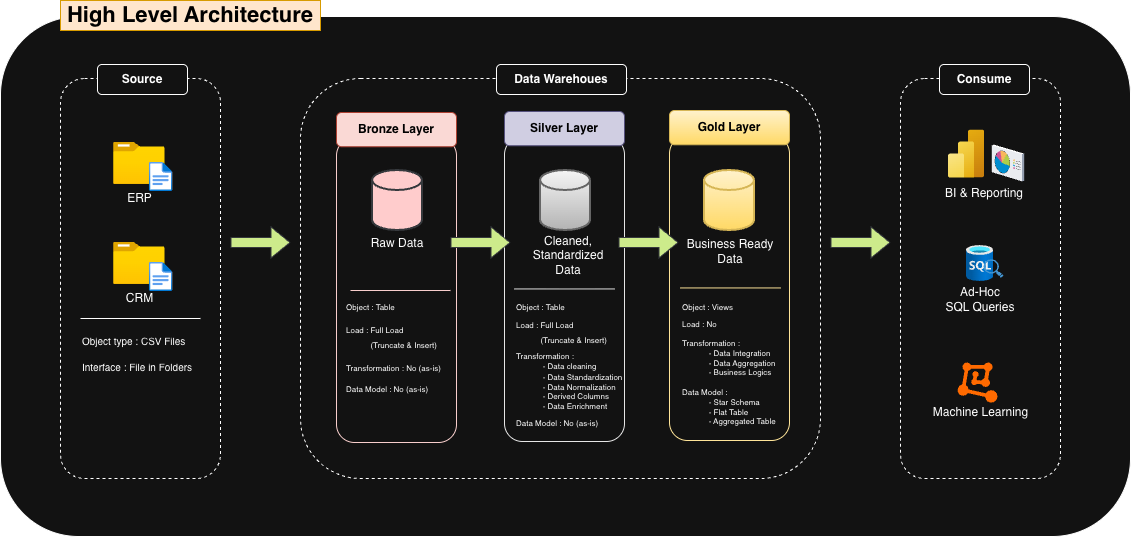

The diagram above was exported from draw.io. Its source (the exported page's mxGraphModel, read from the mxfile embedded in the PNG):
<mxGraphModel dx="1220" dy="944" grid="1" gridSize="10" guides="1" tooltips="1" connect="1" arrows="1" fold="1" page="1" pageScale="1" pageWidth="850" pageHeight="1100" math="0" shadow="0">
  <root>
    <mxCell id="0" />
    <mxCell id="1" parent="0" />
    <mxCell id="EMCwiiqizg3QM0saTNh8-80" connectable="0" parent="1" style="group" value="" vertex="1">
      <mxGeometry height="536" width="1130" x="60" y="38" as="geometry" />
    </mxCell>
    <mxCell id="EMCwiiqizg3QM0saTNh8-79" parent="EMCwiiqizg3QM0saTNh8-80" style="rounded=1;whiteSpace=wrap;html=1;" value="" vertex="1">
      <mxGeometry height="520" width="1130" y="16" as="geometry" />
    </mxCell>
    <mxCell id="EMCwiiqizg3QM0saTNh8-1" parent="EMCwiiqizg3QM0saTNh8-80" style="text;html=1;whiteSpace=wrap;align=center;verticalAlign=middle;rounded=0;fontSize=22;fillColor=#ffe6cc;strokeColor=#d79b00;" value="&lt;b&gt;&lt;font style=&quot;color: rgb(0, 0, 0);&quot;&gt;High Level Architecture&lt;/font&gt;&lt;/b&gt;" vertex="1">
      <mxGeometry height="30" width="260" x="60" as="geometry" />
    </mxCell>
    <mxCell id="EMCwiiqizg3QM0saTNh8-2" parent="EMCwiiqizg3QM0saTNh8-80" style="rounded=1;whiteSpace=wrap;html=1;dashed=1;" value="" vertex="1">
      <mxGeometry height="400" width="160" x="60" y="78" as="geometry" />
    </mxCell>
    <mxCell id="EMCwiiqizg3QM0saTNh8-3" parent="EMCwiiqizg3QM0saTNh8-80" style="rounded=1;whiteSpace=wrap;html=1;dashed=1;" value="" vertex="1">
      <mxGeometry height="400" width="520" x="300" y="78" as="geometry" />
    </mxCell>
    <mxCell id="EMCwiiqizg3QM0saTNh8-4" parent="EMCwiiqizg3QM0saTNh8-80" style="rounded=1;whiteSpace=wrap;html=1;dashed=1;" value="" vertex="1">
      <mxGeometry height="400" width="160" x="900" y="78" as="geometry" />
    </mxCell>
    <mxCell id="EMCwiiqizg3QM0saTNh8-6" parent="EMCwiiqizg3QM0saTNh8-80" style="rounded=1;whiteSpace=wrap;html=1;" value="&lt;b&gt;Source&lt;/b&gt;" vertex="1">
      <mxGeometry height="30" width="90" x="97" y="64" as="geometry" />
    </mxCell>
    <mxCell id="EMCwiiqizg3QM0saTNh8-7" parent="EMCwiiqizg3QM0saTNh8-80" style="rounded=1;whiteSpace=wrap;html=1;" value="&lt;b&gt;Data Warehoues&lt;/b&gt;" vertex="1">
      <mxGeometry height="30" width="130" x="496" y="64" as="geometry" />
    </mxCell>
    <mxCell id="EMCwiiqizg3QM0saTNh8-8" parent="EMCwiiqizg3QM0saTNh8-80" style="rounded=1;whiteSpace=wrap;html=1;" value="&lt;b&gt;Consume&lt;/b&gt;" vertex="1">
      <mxGeometry height="30" width="90" x="939" y="64" as="geometry" />
    </mxCell>
    <mxCell id="EMCwiiqizg3QM0saTNh8-15" connectable="0" parent="EMCwiiqizg3QM0saTNh8-80" style="group" value="" vertex="1">
      <mxGeometry height="330" width="120" x="336" y="112" as="geometry" />
    </mxCell>
    <mxCell id="EMCwiiqizg3QM0saTNh8-12" parent="EMCwiiqizg3QM0saTNh8-15" style="rounded=1;whiteSpace=wrap;html=1;fillColor=none;strokeColor=#F8CECC;" value="" vertex="1">
      <mxGeometry height="304.878892733564" width="120" y="25.121107266435992" as="geometry" />
    </mxCell>
    <mxCell id="EMCwiiqizg3QM0saTNh8-14" parent="EMCwiiqizg3QM0saTNh8-15" style="rounded=1;whiteSpace=wrap;html=1;fillColor=#fad9d5;strokeColor=#ae4132;" value="&lt;b&gt;&lt;font style=&quot;color: rgb(0, 0, 0);&quot;&gt;Bronze Layer&lt;/font&gt;&lt;/b&gt;" vertex="1">
      <mxGeometry height="34.256055363321806" width="120" as="geometry" />
    </mxCell>
    <mxCell id="EMCwiiqizg3QM0saTNh8-36" parent="EMCwiiqizg3QM0saTNh8-15" style="strokeWidth=2;html=1;shape=mxgraph.flowchart.database;whiteSpace=wrap;fillColor=#ffcccc;strokeColor=#36393d;" value="" vertex="1">
      <mxGeometry height="60" width="50" x="36" y="58" as="geometry" />
    </mxCell>
    <mxCell id="EMCwiiqizg3QM0saTNh8-43" parent="EMCwiiqizg3QM0saTNh8-15" style="text;html=1;whiteSpace=wrap;strokeColor=none;fillColor=none;align=center;verticalAlign=middle;rounded=0;" value="Raw Data" vertex="1">
      <mxGeometry height="30" width="60" x="31" y="116" as="geometry" />
    </mxCell>
    <mxCell id="EMCwiiqizg3QM0saTNh8-46" edge="1" parent="EMCwiiqizg3QM0saTNh8-15" style="endArrow=none;html=1;rounded=0;fillColor=#ffcccc;strokeColor=#F8CECC;" value="">
      <mxGeometry height="50" relative="1" width="50" as="geometry">
        <mxPoint x="14" y="178" as="sourcePoint" />
        <mxPoint x="114" y="178" as="targetPoint" />
      </mxGeometry>
    </mxCell>
    <mxCell id="EMCwiiqizg3QM0saTNh8-55" connectable="0" parent="EMCwiiqizg3QM0saTNh8-15" style="group" value="" vertex="1">
      <mxGeometry height="98" width="110" x="8" y="186" as="geometry" />
    </mxCell>
    <mxCell id="EMCwiiqizg3QM0saTNh8-51" parent="EMCwiiqizg3QM0saTNh8-55" style="text;html=1;whiteSpace=wrap;strokeColor=none;fillColor=none;align=left;verticalAlign=middle;rounded=0;" value="&lt;font style=&quot;font-size: 8px;&quot;&gt;Object : Table&lt;/font&gt;" vertex="1">
      <mxGeometry height="16" width="76" as="geometry" />
    </mxCell>
    <mxCell id="EMCwiiqizg3QM0saTNh8-52" parent="EMCwiiqizg3QM0saTNh8-55" style="text;html=1;whiteSpace=wrap;strokeColor=none;fillColor=none;align=left;verticalAlign=middle;rounded=0;" value="&lt;font style=&quot;font-size: 8px;&quot;&gt;Load : Full Load&lt;/font&gt;&lt;div&gt;&lt;font style=&quot;font-size: 8px;&quot;&gt;&amp;nbsp; &amp;nbsp; &amp;nbsp; &amp;nbsp; &amp;nbsp; &amp;nbsp;(Truncate &amp;amp; Insert)&lt;/font&gt;&lt;/div&gt;" vertex="1">
      <mxGeometry height="16" width="110" y="30" as="geometry" />
    </mxCell>
    <mxCell id="EMCwiiqizg3QM0saTNh8-53" parent="EMCwiiqizg3QM0saTNh8-55" style="text;html=1;whiteSpace=wrap;strokeColor=none;fillColor=none;align=left;verticalAlign=middle;rounded=0;" value="&lt;font style=&quot;font-size: 8px;&quot;&gt;Transformation : No (as-is)&lt;br&gt;&lt;/font&gt;" vertex="1">
      <mxGeometry height="16" width="110" y="61" as="geometry" />
    </mxCell>
    <mxCell id="EMCwiiqizg3QM0saTNh8-54" parent="EMCwiiqizg3QM0saTNh8-55" style="text;html=1;whiteSpace=wrap;strokeColor=none;fillColor=none;align=left;verticalAlign=middle;rounded=0;" value="&lt;font style=&quot;font-size: 8px;&quot;&gt;Data Model : No (as-is)&lt;br&gt;&lt;/font&gt;" vertex="1">
      <mxGeometry height="16" width="110" y="82" as="geometry" />
    </mxCell>
    <mxCell id="EMCwiiqizg3QM0saTNh8-16" connectable="0" parent="EMCwiiqizg3QM0saTNh8-80" style="group" value="" vertex="1">
      <mxGeometry height="330" width="130" x="504" y="111" as="geometry" />
    </mxCell>
    <mxCell id="EMCwiiqizg3QM0saTNh8-17" parent="EMCwiiqizg3QM0saTNh8-16" style="rounded=1;whiteSpace=wrap;html=1;strokeColor=#E6E6E6;" value="" vertex="1">
      <mxGeometry height="304.878892733564" width="120" y="25.121107266435992" as="geometry" />
    </mxCell>
    <mxCell id="EMCwiiqizg3QM0saTNh8-18" parent="EMCwiiqizg3QM0saTNh8-16" style="rounded=1;whiteSpace=wrap;html=1;fillColor=#d0cee2;strokeColor=#56517e;" value="&lt;b&gt;&lt;font style=&quot;color: rgb(0, 0, 0);&quot;&gt;Silver Layer&lt;/font&gt;&lt;/b&gt;" vertex="1">
      <mxGeometry height="34.256055363321806" width="120" as="geometry" />
    </mxCell>
    <mxCell id="EMCwiiqizg3QM0saTNh8-37" parent="EMCwiiqizg3QM0saTNh8-16" style="strokeWidth=2;html=1;shape=mxgraph.flowchart.database;whiteSpace=wrap;fillColor=#f5f5f5;strokeColor=#666666;gradientColor=#b3b3b3;" value="" vertex="1">
      <mxGeometry height="60" width="50" x="36" y="59" as="geometry" />
    </mxCell>
    <mxCell id="EMCwiiqizg3QM0saTNh8-44" parent="EMCwiiqizg3QM0saTNh8-16" style="text;html=1;whiteSpace=wrap;strokeColor=none;fillColor=none;align=center;verticalAlign=middle;rounded=0;" value="Cleaned, Standardized Data" vertex="1">
      <mxGeometry height="30" width="100" x="14" y="129" as="geometry" />
    </mxCell>
    <mxCell id="EMCwiiqizg3QM0saTNh8-47" edge="1" parent="EMCwiiqizg3QM0saTNh8-16" style="endArrow=none;html=1;rounded=0;fillColor=#ffcccc;strokeColor=#E6E6E6;" value="">
      <mxGeometry height="50" relative="1" width="50" as="geometry">
        <mxPoint x="10" y="177.43" as="sourcePoint" />
        <mxPoint x="110" y="177.43" as="targetPoint" />
      </mxGeometry>
    </mxCell>
    <mxCell id="EMCwiiqizg3QM0saTNh8-57" parent="EMCwiiqizg3QM0saTNh8-16" style="text;html=1;whiteSpace=wrap;strokeColor=none;fillColor=none;align=left;verticalAlign=middle;rounded=0;" value="&lt;font style=&quot;font-size: 8px;&quot;&gt;Object : Table&lt;/font&gt;" vertex="1">
      <mxGeometry height="16" width="76" x="10" y="187" as="geometry" />
    </mxCell>
    <mxCell id="EMCwiiqizg3QM0saTNh8-58" parent="EMCwiiqizg3QM0saTNh8-16" style="text;html=1;whiteSpace=wrap;strokeColor=none;fillColor=none;align=left;verticalAlign=middle;rounded=0;" value="&lt;font style=&quot;font-size: 8px;&quot;&gt;Load : Full Load&lt;/font&gt;&lt;div&gt;&lt;font style=&quot;font-size: 8px;&quot;&gt;&amp;nbsp; &amp;nbsp; &amp;nbsp; &amp;nbsp; &amp;nbsp; &amp;nbsp;(Truncate &amp;amp; Insert)&lt;/font&gt;&lt;/div&gt;" vertex="1">
      <mxGeometry height="16" width="110" x="10" y="212" as="geometry" />
    </mxCell>
    <mxCell id="EMCwiiqizg3QM0saTNh8-59" parent="EMCwiiqizg3QM0saTNh8-16" style="text;html=1;whiteSpace=wrap;strokeColor=none;fillColor=none;align=left;verticalAlign=middle;rounded=0;" value="&lt;div style=&quot;line-height: 80%;&quot;&gt;&lt;font style=&quot;font-size: 8px;&quot;&gt;&lt;font style=&quot;line-height: 80%;&quot;&gt;Transformation :&amp;nbsp;&lt;/font&gt;&lt;/font&gt;&lt;/div&gt;&lt;div style=&quot;line-height: 80%;&quot;&gt;&lt;font style=&quot;font-size: 8px;&quot;&gt;&lt;font style=&quot;line-height: 80%;&quot;&gt;&lt;span style=&quot;white-space: pre;&quot;&gt;&#09;&lt;/span&gt;- Data cleaning&lt;br&gt;&lt;/font&gt;&lt;/font&gt;&lt;div&gt;&lt;font style=&quot;line-height: 80%; font-size: 8px;&quot;&gt;&lt;span style=&quot;white-space: pre;&quot;&gt;&#09;&lt;/span&gt;- Data Standardization&lt;/font&gt;&lt;/div&gt;&lt;div&gt;&lt;font style=&quot;line-height: 80%; font-size: 8px;&quot;&gt;&lt;span style=&quot;white-space: pre;&quot;&gt;&#09;&lt;/span&gt;- Data Normalization&lt;/font&gt;&lt;/div&gt;&lt;div&gt;&lt;font style=&quot;line-height: 80%; font-size: 8px;&quot;&gt;&lt;span style=&quot;white-space: pre;&quot;&gt;&#09;&lt;/span&gt;- Derived Columns&lt;/font&gt;&lt;/div&gt;&lt;div&gt;&lt;font style=&quot;line-height: 80%; font-size: 8px;&quot;&gt;&lt;span style=&quot;white-space: pre;&quot;&gt;&#09;&lt;/span&gt;- Data Enrichment&lt;/font&gt;&lt;/div&gt;&lt;/div&gt;" vertex="1">
      <mxGeometry height="52" width="110" x="10" y="243" as="geometry" />
    </mxCell>
    <mxCell id="EMCwiiqizg3QM0saTNh8-60" parent="EMCwiiqizg3QM0saTNh8-16" style="text;html=1;whiteSpace=wrap;strokeColor=none;fillColor=none;align=left;verticalAlign=middle;rounded=0;" value="&lt;font style=&quot;font-size: 8px;&quot;&gt;Data Model : No (as-is)&lt;br&gt;&lt;/font&gt;" vertex="1">
      <mxGeometry height="16" width="110" x="10" y="303" as="geometry" />
    </mxCell>
    <mxCell id="EMCwiiqizg3QM0saTNh8-19" connectable="0" parent="EMCwiiqizg3QM0saTNh8-80" style="group" value="" vertex="1">
      <mxGeometry height="330" width="121" x="669" y="110" as="geometry" />
    </mxCell>
    <mxCell id="EMCwiiqizg3QM0saTNh8-20" parent="EMCwiiqizg3QM0saTNh8-19" style="rounded=1;whiteSpace=wrap;html=1;strokeColor=#FFE599;" value="" vertex="1">
      <mxGeometry height="304.878892733564" width="120" y="25.121107266435992" as="geometry" />
    </mxCell>
    <mxCell id="EMCwiiqizg3QM0saTNh8-21" parent="EMCwiiqizg3QM0saTNh8-19" style="rounded=1;whiteSpace=wrap;html=1;fillColor=#fff2cc;gradientColor=#ffd966;strokeColor=#d6b656;" value="&lt;b&gt;&lt;font style=&quot;color: rgb(0, 0, 0);&quot;&gt;Gold Layer&lt;/font&gt;&lt;/b&gt;" vertex="1">
      <mxGeometry height="34.256055363321806" width="120" as="geometry" />
    </mxCell>
    <mxCell id="EMCwiiqizg3QM0saTNh8-38" parent="EMCwiiqizg3QM0saTNh8-19" style="strokeWidth=2;html=1;shape=mxgraph.flowchart.database;whiteSpace=wrap;fillColor=#fff2cc;strokeColor=#d6b656;gradientColor=#ffd966;" value="" vertex="1">
      <mxGeometry height="60" width="50" x="35" y="60" as="geometry" />
    </mxCell>
    <mxCell id="EMCwiiqizg3QM0saTNh8-45" parent="EMCwiiqizg3QM0saTNh8-19" style="text;html=1;whiteSpace=wrap;strokeColor=none;fillColor=none;align=center;verticalAlign=middle;rounded=0;" value="Business Ready Data" vertex="1">
      <mxGeometry height="30" width="100" x="11" y="126" as="geometry" />
    </mxCell>
    <mxCell id="EMCwiiqizg3QM0saTNh8-48" edge="1" parent="EMCwiiqizg3QM0saTNh8-19" style="endArrow=none;html=1;rounded=0;fillColor=#ffcccc;strokeColor=#FFE599;" value="">
      <mxGeometry height="50" relative="1" width="50" as="geometry">
        <mxPoint x="11" y="177.43" as="sourcePoint" />
        <mxPoint x="111" y="177.43" as="targetPoint" />
      </mxGeometry>
    </mxCell>
    <mxCell id="EMCwiiqizg3QM0saTNh8-62" parent="EMCwiiqizg3QM0saTNh8-19" style="text;html=1;whiteSpace=wrap;strokeColor=none;fillColor=none;align=left;verticalAlign=middle;rounded=0;" value="&lt;font style=&quot;font-size: 8px;&quot;&gt;Object : Views&lt;/font&gt;" vertex="1">
      <mxGeometry height="16" width="76" x="11" y="188" as="geometry" />
    </mxCell>
    <mxCell id="EMCwiiqizg3QM0saTNh8-63" parent="EMCwiiqizg3QM0saTNh8-19" style="text;html=1;whiteSpace=wrap;strokeColor=none;fillColor=none;align=left;verticalAlign=middle;rounded=0;" value="&lt;font style=&quot;font-size: 8px;&quot;&gt;Load : No&lt;br&gt;&lt;/font&gt;" vertex="1">
      <mxGeometry height="16" width="110" x="11" y="205" as="geometry" />
    </mxCell>
    <mxCell id="EMCwiiqizg3QM0saTNh8-64" parent="EMCwiiqizg3QM0saTNh8-19" style="text;html=1;whiteSpace=wrap;strokeColor=none;fillColor=none;align=left;verticalAlign=middle;rounded=0;" value="&lt;div style=&quot;line-height: 80%;&quot;&gt;&lt;font style=&quot;font-size: 8px; line-height: 80%;&quot;&gt;Transformation :&amp;nbsp;&lt;br&gt;&lt;/font&gt;&lt;div&gt;&lt;font style=&quot;font-size: 8px; line-height: 80%;&quot;&gt;&lt;span style=&quot;white-space: pre;&quot;&gt;&#09;&lt;/span&gt;- Data Integration&lt;/font&gt;&lt;/div&gt;&lt;div&gt;&lt;font style=&quot;font-size: 8px; line-height: 80%;&quot;&gt;&lt;span style=&quot;white-space: pre;&quot;&gt;&#09;&lt;/span&gt;- Data Aggregation&lt;br&gt;&lt;/font&gt;&lt;/div&gt;&lt;div&gt;&lt;font style=&quot;font-size: 8px; line-height: 80%;&quot;&gt;&lt;span style=&quot;white-space: pre;&quot;&gt;&#09;&lt;/span&gt;- Business Logics&lt;/font&gt;&lt;/div&gt;&lt;/div&gt;" vertex="1">
      <mxGeometry height="50" width="110" x="11" y="222" as="geometry" />
    </mxCell>
    <mxCell id="EMCwiiqizg3QM0saTNh8-65" parent="EMCwiiqizg3QM0saTNh8-19" style="text;html=1;whiteSpace=wrap;strokeColor=none;fillColor=none;align=left;verticalAlign=middle;rounded=0;" value="&lt;div style=&quot;line-height: 80%;&quot;&gt;&lt;font style=&quot;font-size: 8px; line-height: 80%;&quot;&gt;Data Model :&amp;nbsp;&lt;/font&gt;&lt;div&gt;&lt;font style=&quot;font-size: 8px; line-height: 80%;&quot;&gt;&lt;span style=&quot;white-space: pre;&quot;&gt;&#09;&lt;/span&gt;- Star Schema&lt;br&gt;&lt;/font&gt;&lt;/div&gt;&lt;div&gt;&lt;font style=&quot;font-size: 8px; line-height: 80%;&quot;&gt;&lt;span style=&quot;white-space: pre;&quot;&gt;&#09;&lt;/span&gt;- Flat Table&lt;br&gt;&lt;/font&gt;&lt;/div&gt;&lt;div&gt;&lt;font style=&quot;font-size: 8px; line-height: 80%;&quot;&gt;&lt;span style=&quot;white-space: pre;&quot;&gt;&#09;&lt;/span&gt;- Aggregated Table&lt;/font&gt;&lt;/div&gt;&lt;/div&gt;" vertex="1">
      <mxGeometry height="48" width="110" x="11" y="272" as="geometry" />
    </mxCell>
    <mxCell id="EMCwiiqizg3QM0saTNh8-24" connectable="0" parent="EMCwiiqizg3QM0saTNh8-80" style="group" value="" vertex="1">
      <mxGeometry height="49" width="59.360000000000014" x="113" y="142" as="geometry" />
    </mxCell>
    <mxCell id="EMCwiiqizg3QM0saTNh8-23" parent="EMCwiiqizg3QM0saTNh8-24" style="image;aspect=fixed;html=1;points=[];align=center;fontSize=12;image=img/lib/azure2/general/Folder_Blank.svg;" value="ERP&lt;div&gt;&lt;br&gt;&lt;/div&gt;" vertex="1">
      <mxGeometry height="41.92" width="51.65" as="geometry" />
    </mxCell>
    <mxCell id="EMCwiiqizg3QM0saTNh8-10" parent="EMCwiiqizg3QM0saTNh8-24" style="image;aspect=fixed;html=1;points=[];align=center;fontSize=12;image=img/lib/azure2/general/File.svg;" value="" vertex="1">
      <mxGeometry height="29" width="23.53" x="35.83000000000001" y="20" as="geometry" />
    </mxCell>
    <mxCell id="EMCwiiqizg3QM0saTNh8-25" connectable="0" parent="EMCwiiqizg3QM0saTNh8-80" style="group" value="" vertex="1">
      <mxGeometry height="49" width="59.360000000000014" x="113" y="242" as="geometry" />
    </mxCell>
    <mxCell id="EMCwiiqizg3QM0saTNh8-26" parent="EMCwiiqizg3QM0saTNh8-25" style="image;aspect=fixed;html=1;points=[];align=center;fontSize=12;image=img/lib/azure2/general/Folder_Blank.svg;" value="&lt;div&gt;CRM&lt;/div&gt;" vertex="1">
      <mxGeometry height="41.92" width="51.65" as="geometry" />
    </mxCell>
    <mxCell id="EMCwiiqizg3QM0saTNh8-27" parent="EMCwiiqizg3QM0saTNh8-25" style="image;aspect=fixed;html=1;points=[];align=center;fontSize=12;image=img/lib/azure2/general/File.svg;" value="" vertex="1">
      <mxGeometry height="29" width="23.53" x="35.83000000000001" y="20" as="geometry" />
    </mxCell>
    <mxCell id="EMCwiiqizg3QM0saTNh8-39" edge="1" parent="EMCwiiqizg3QM0saTNh8-80" style="shape=flexArrow;endArrow=classic;html=1;rounded=0;fillColor=#cdeb8b;strokeColor=#36393d;" value="">
      <mxGeometry height="50" relative="1" width="50" as="geometry">
        <mxPoint x="230" y="242" as="sourcePoint" />
        <mxPoint x="290" y="242" as="targetPoint" />
      </mxGeometry>
    </mxCell>
    <mxCell id="EMCwiiqizg3QM0saTNh8-40" edge="1" parent="EMCwiiqizg3QM0saTNh8-80" style="shape=flexArrow;endArrow=classic;html=1;rounded=0;fillColor=#cdeb8b;strokeColor=#36393d;" value="">
      <mxGeometry height="50" relative="1" width="50" as="geometry">
        <mxPoint x="830" y="242" as="sourcePoint" />
        <mxPoint x="890" y="242" as="targetPoint" />
      </mxGeometry>
    </mxCell>
    <mxCell id="EMCwiiqizg3QM0saTNh8-41" edge="1" parent="EMCwiiqizg3QM0saTNh8-80" style="shape=flexArrow;endArrow=classic;html=1;rounded=0;fillColor=#cdeb8b;strokeColor=#36393d;" value="">
      <mxGeometry height="50" relative="1" width="50" as="geometry">
        <mxPoint x="618" y="242" as="sourcePoint" />
        <mxPoint x="678" y="242" as="targetPoint" />
      </mxGeometry>
    </mxCell>
    <mxCell id="EMCwiiqizg3QM0saTNh8-42" edge="1" parent="EMCwiiqizg3QM0saTNh8-80" style="shape=flexArrow;endArrow=classic;html=1;rounded=0;fillColor=#cdeb8b;strokeColor=#36393d;" value="">
      <mxGeometry height="50" relative="1" width="50" as="geometry">
        <mxPoint x="450" y="242" as="sourcePoint" />
        <mxPoint x="510" y="242" as="targetPoint" />
      </mxGeometry>
    </mxCell>
    <mxCell id="EMCwiiqizg3QM0saTNh8-49" parent="EMCwiiqizg3QM0saTNh8-80" style="text;html=1;whiteSpace=wrap;strokeColor=none;fillColor=none;align=left;verticalAlign=middle;rounded=0;" value="&lt;span style=&quot;font-size: 10px;&quot;&gt;Object type : CSV Files&lt;/span&gt;&lt;div style=&quot;font-size: 10px;&quot;&gt;&lt;div&gt;&lt;br&gt;&lt;/div&gt;&lt;div&gt;Interface : File in Folders&lt;/div&gt;&lt;/div&gt;" vertex="1">
      <mxGeometry height="30" width="120" x="80" y="338" as="geometry" />
    </mxCell>
    <mxCell id="EMCwiiqizg3QM0saTNh8-50" edge="1" parent="EMCwiiqizg3QM0saTNh8-80" style="endArrow=none;html=1;rounded=0;fillColor=#ffcccc;strokeColor=#FFFFFF;" value="">
      <mxGeometry height="50" relative="1" width="50" as="geometry">
        <mxPoint x="80" y="318" as="sourcePoint" />
        <mxPoint x="200" y="318" as="targetPoint" />
      </mxGeometry>
    </mxCell>
    <mxCell id="EMCwiiqizg3QM0saTNh8-71" connectable="0" parent="EMCwiiqizg3QM0saTNh8-80" style="group" value="" vertex="1">
      <mxGeometry height="78" width="90" x="939" y="129.5" as="geometry" />
    </mxCell>
    <mxCell id="EMCwiiqizg3QM0saTNh8-66" parent="EMCwiiqizg3QM0saTNh8-71" style="text;html=1;whiteSpace=wrap;strokeColor=none;fillColor=none;align=center;verticalAlign=middle;rounded=0;" value="BI &amp;amp; Reporting" vertex="1">
      <mxGeometry height="30" width="90" y="48" as="geometry" />
    </mxCell>
    <mxCell id="EMCwiiqizg3QM0saTNh8-69" parent="EMCwiiqizg3QM0saTNh8-71" style="image;aspect=fixed;html=1;points=[];align=center;fontSize=12;image=img/lib/azure2/analytics/Power_BI_Embedded.svg;" value="" vertex="1">
      <mxGeometry height="48" width="36" x="9" as="geometry" />
    </mxCell>
    <mxCell id="EMCwiiqizg3QM0saTNh8-70" parent="EMCwiiqizg3QM0saTNh8-71" style="verticalLabelPosition=bottom;sketch=0;aspect=fixed;html=1;verticalAlign=top;strokeColor=none;align=center;outlineConnect=0;shape=mxgraph.citrix.reporting;" value="" vertex="1">
      <mxGeometry height="37" width="32.98" x="52.01999999999998" y="14.5" as="geometry" />
    </mxCell>
    <mxCell id="EMCwiiqizg3QM0saTNh8-74" connectable="0" parent="EMCwiiqizg3QM0saTNh8-80" style="group" value="" vertex="1">
      <mxGeometry height="65" width="115" x="922.5" y="362" as="geometry" />
    </mxCell>
    <mxCell id="EMCwiiqizg3QM0saTNh8-68" parent="EMCwiiqizg3QM0saTNh8-74" style="text;html=1;whiteSpace=wrap;strokeColor=none;fillColor=none;align=center;verticalAlign=middle;rounded=0;" value="Machine Learning" vertex="1">
      <mxGeometry height="30" width="115" y="35" as="geometry" />
    </mxCell>
    <mxCell id="EMCwiiqizg3QM0saTNh8-73" parent="EMCwiiqizg3QM0saTNh8-74" style="points=[];aspect=fixed;html=1;align=center;shadow=0;dashed=0;fillColor=#FF6A00;strokeColor=none;shape=mxgraph.alibaba_cloud.machine_learning;" value="" vertex="1">
      <mxGeometry height="40.1" width="39.86" x="34.60000000000002" as="geometry" />
    </mxCell>
    <mxCell id="EMCwiiqizg3QM0saTNh8-78" connectable="0" parent="EMCwiiqizg3QM0saTNh8-80" style="group" value="" vertex="1">
      <mxGeometry height="68.5" width="90" x="935" y="245" as="geometry" />
    </mxCell>
    <mxCell id="EMCwiiqizg3QM0saTNh8-67" parent="EMCwiiqizg3QM0saTNh8-78" style="text;html=1;whiteSpace=wrap;strokeColor=none;fillColor=none;align=center;verticalAlign=middle;rounded=0;" value="Ad-Hoc&lt;div&gt;SQL Queries&lt;/div&gt;" vertex="1">
      <mxGeometry height="30" width="90" y="38.5" as="geometry" />
    </mxCell>
    <mxCell id="EMCwiiqizg3QM0saTNh8-77" parent="EMCwiiqizg3QM0saTNh8-78" style="image;aspect=fixed;html=1;points=[];align=center;fontSize=12;image=img/lib/azure2/databases/SQL_Database.svg;" value="" vertex="1">
      <mxGeometry height="36" width="27" x="31" as="geometry" />
    </mxCell>
    <mxCell id="EMCwiiqizg3QM0saTNh8-76" parent="EMCwiiqizg3QM0saTNh8-78" style="shadow=0;dashed=0;html=1;strokeColor=none;fillColor=#4495D1;labelPosition=center;verticalLabelPosition=bottom;verticalAlign=top;align=center;outlineConnect=0;shape=mxgraph.veeam.magnifying_glass;pointerEvents=1;" value="" vertex="1">
      <mxGeometry height="18.35" width="20" x="48" y="13.819999999999993" as="geometry" />
    </mxCell>
  </root>
</mxGraphModel>